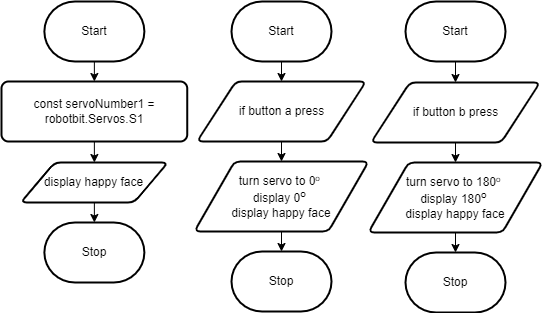

The diagram above was exported from draw.io. Its source (the exported page's mxGraphModel, read from the mxfile embedded in the PNG):
<mxGraphModel dx="873" dy="527" grid="1" gridSize="10" guides="1" tooltips="1" connect="1" arrows="1" fold="1" page="1" pageScale="1" pageWidth="850" pageHeight="1100" math="0" shadow="0">
  <root>
    <mxCell id="0" />
    <mxCell id="1" parent="0" />
    <mxCell id="5" style="edgeStyle=orthogonalEdgeStyle;html=1;rounded=0;startArrow=none;" parent="1" source="9" target="3" edge="1">
      <mxGeometry relative="1" as="geometry" />
    </mxCell>
    <mxCell id="11" style="edgeStyle=none;html=1;exitX=0.5;exitY=1;exitDx=0;exitDy=0;exitPerimeter=0;entryX=0.5;entryY=0;entryDx=0;entryDy=0;" edge="1" parent="1" source="2" target="6">
      <mxGeometry relative="1" as="geometry" />
    </mxCell>
    <mxCell id="2" value="Start" style="strokeWidth=2;html=1;shape=mxgraph.flowchart.terminator;whiteSpace=wrap;" parent="1" vertex="1">
      <mxGeometry x="212.87" y="59" width="100" height="60" as="geometry" />
    </mxCell>
    <mxCell id="3" value="Stop" style="strokeWidth=2;html=1;shape=mxgraph.flowchart.terminator;whiteSpace=wrap;" parent="1" vertex="1">
      <mxGeometry x="400" y="309" width="100" height="60" as="geometry" />
    </mxCell>
    <mxCell id="36" style="edgeStyle=none;html=1;exitX=0.5;exitY=1;exitDx=0;exitDy=0;" edge="1" parent="1" source="6" target="35">
      <mxGeometry relative="1" as="geometry" />
    </mxCell>
    <mxCell id="6" value="const servoNumber1 = robotbit.Servos.S1&lt;br&gt;" style="rounded=1;whiteSpace=wrap;html=1;absoluteArcSize=1;arcSize=14;strokeWidth=2;" vertex="1" parent="1">
      <mxGeometry x="169.99" y="139" width="185.75" height="60" as="geometry" />
    </mxCell>
    <mxCell id="13" style="edgeStyle=none;html=1;exitX=0.5;exitY=1;exitDx=0;exitDy=0;entryX=0.5;entryY=0;entryDx=0;entryDy=0;" edge="1" parent="1" source="7" target="9">
      <mxGeometry relative="1" as="geometry" />
    </mxCell>
    <mxCell id="7" value="if button a press" style="shape=parallelogram;html=1;strokeWidth=2;perimeter=parallelogramPerimeter;whiteSpace=wrap;rounded=1;arcSize=12;size=0.23;" vertex="1" parent="1">
      <mxGeometry x="365.5" y="139" width="169" height="60" as="geometry" />
    </mxCell>
    <mxCell id="9" value="&lt;div&gt;&lt;span style=&quot;background-color: initial;&quot;&gt;turn servo to 0&lt;span style=&quot;font-size: 10px;&quot;&gt;&lt;sup&gt;o&lt;/sup&gt;&lt;/span&gt;&amp;nbsp;&lt;/span&gt;&lt;/div&gt;&lt;div&gt;&lt;span style=&quot;background-color: initial;&quot;&gt;display 0&lt;sup&gt;o&lt;/sup&gt;&lt;/span&gt;&lt;span style=&quot;background-color: initial;&quot;&gt;&amp;nbsp;&lt;/span&gt;&lt;/div&gt;&lt;div&gt;&lt;span style=&quot;background-color: initial;&quot;&gt;display happy face&lt;/span&gt;&lt;/div&gt;" style="shape=parallelogram;html=1;strokeWidth=2;perimeter=parallelogramPerimeter;whiteSpace=wrap;rounded=1;arcSize=12;size=0.23;" vertex="1" parent="1">
      <mxGeometry x="363" y="219" width="174" height="70" as="geometry" />
    </mxCell>
    <mxCell id="17" style="edgeStyle=orthogonalEdgeStyle;html=1;rounded=0;startArrow=none;" edge="1" parent="1" source="25" target="20">
      <mxGeometry relative="1" as="geometry" />
    </mxCell>
    <mxCell id="34" style="edgeStyle=none;html=1;exitX=0.5;exitY=1;exitDx=0;exitDy=0;exitPerimeter=0;entryX=0.5;entryY=0;entryDx=0;entryDy=0;" edge="1" parent="1" source="19" target="24">
      <mxGeometry relative="1" as="geometry" />
    </mxCell>
    <mxCell id="19" value="Start" style="strokeWidth=2;html=1;shape=mxgraph.flowchart.terminator;whiteSpace=wrap;" vertex="1" parent="1">
      <mxGeometry x="574" y="59" width="100" height="60" as="geometry" />
    </mxCell>
    <mxCell id="20" value="Stop" style="strokeWidth=2;html=1;shape=mxgraph.flowchart.terminator;whiteSpace=wrap;" vertex="1" parent="1">
      <mxGeometry x="574" y="310" width="100" height="60" as="geometry" />
    </mxCell>
    <mxCell id="23" style="edgeStyle=none;html=1;exitX=0.5;exitY=1;exitDx=0;exitDy=0;entryX=0.5;entryY=0;entryDx=0;entryDy=0;" edge="1" parent="1" source="24" target="25">
      <mxGeometry relative="1" as="geometry" />
    </mxCell>
    <mxCell id="24" value="if button b press" style="shape=parallelogram;html=1;strokeWidth=2;perimeter=parallelogramPerimeter;whiteSpace=wrap;rounded=1;arcSize=12;size=0.23;" vertex="1" parent="1">
      <mxGeometry x="539.5" y="140" width="169" height="60" as="geometry" />
    </mxCell>
    <mxCell id="25" value="&lt;div&gt;&lt;span style=&quot;background-color: initial;&quot;&gt;turn servo to 180&lt;span style=&quot;font-size: 10px;&quot;&gt;&lt;sup&gt;o&lt;/sup&gt;&lt;/span&gt;&amp;nbsp;&lt;/span&gt;&lt;/div&gt;&lt;div&gt;&lt;span style=&quot;background-color: initial;&quot;&gt;display 180&lt;sup&gt;o&lt;/sup&gt;&lt;/span&gt;&lt;span style=&quot;background-color: initial;&quot;&gt;&amp;nbsp;&lt;/span&gt;&lt;/div&gt;&lt;div&gt;&lt;span style=&quot;background-color: initial;&quot;&gt;display happy face&lt;/span&gt;&lt;/div&gt;" style="shape=parallelogram;html=1;strokeWidth=2;perimeter=parallelogramPerimeter;whiteSpace=wrap;rounded=1;arcSize=12;size=0.23;" vertex="1" parent="1">
      <mxGeometry x="537" y="220" width="174" height="70" as="geometry" />
    </mxCell>
    <mxCell id="29" value="Stop" style="strokeWidth=2;html=1;shape=mxgraph.flowchart.terminator;whiteSpace=wrap;" vertex="1" parent="1">
      <mxGeometry x="212.87" y="280" width="100" height="60" as="geometry" />
    </mxCell>
    <mxCell id="33" style="edgeStyle=none;html=1;entryX=0.5;entryY=0;entryDx=0;entryDy=0;" edge="1" parent="1" source="31" target="7">
      <mxGeometry relative="1" as="geometry" />
    </mxCell>
    <mxCell id="31" value="Start" style="strokeWidth=2;html=1;shape=mxgraph.flowchart.terminator;whiteSpace=wrap;" vertex="1" parent="1">
      <mxGeometry x="400" y="59" width="100" height="60" as="geometry" />
    </mxCell>
    <mxCell id="37" style="edgeStyle=none;html=1;exitX=0.5;exitY=1;exitDx=0;exitDy=0;entryX=0.5;entryY=0;entryDx=0;entryDy=0;entryPerimeter=0;" edge="1" parent="1" source="35" target="29">
      <mxGeometry relative="1" as="geometry" />
    </mxCell>
    <mxCell id="35" value="display happy face" style="shape=parallelogram;html=1;strokeWidth=2;perimeter=parallelogramPerimeter;whiteSpace=wrap;rounded=1;arcSize=12;size=0.23;" vertex="1" parent="1">
      <mxGeometry x="189.3" y="220" width="147.13" height="40" as="geometry" />
    </mxCell>
  </root>
</mxGraphModel>